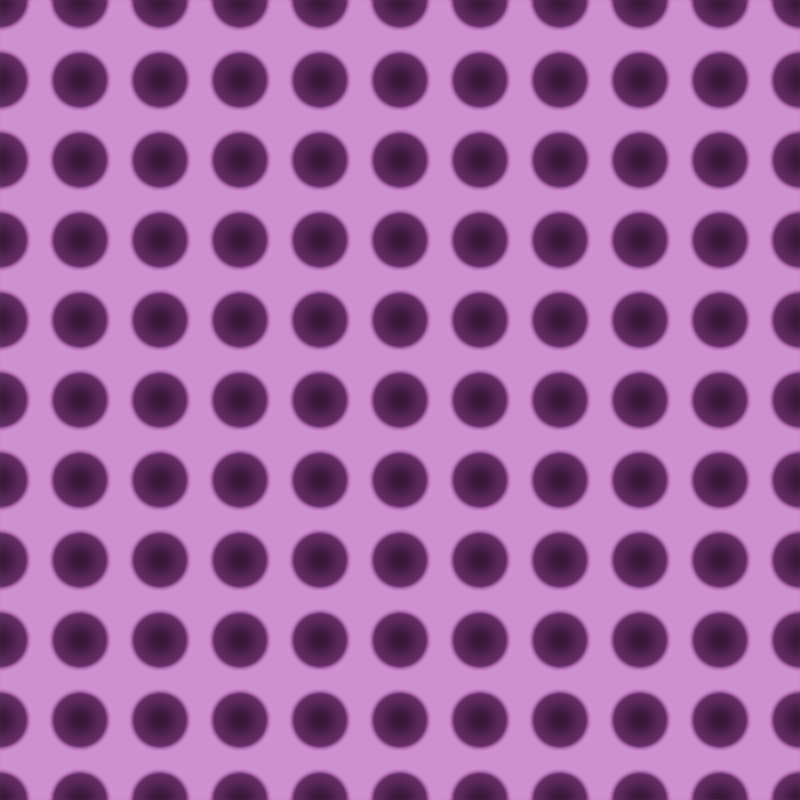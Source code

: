 # Source: untitled.blend  (saved by Blender 2.81.16; exported with 4.5.12 LTS)
import bpy
from mathutils import Matrix  # noqa: F401  (used for matrix-valued properties, if any)

bpy.ops.wm.read_factory_settings(use_empty=True)
scene = bpy.context.scene
scene.name = 'Scene'

# ---- collections
col_geometry = bpy.data.collections.new('Geometry'); scene.collection.children.link(col_geometry)
col_camera = bpy.data.collections.new('Camera'); scene.collection.children.link(col_camera)
col_light = bpy.data.collections.new('Light'); scene.collection.children.link(col_light)

# ---- images (referenced by path relative to the original .blend; pixels are not part of the script)
import os
ASSET_DIR = os.environ.get("B2B_ASSET_DIR", "")  # directory of the original .blend (textures are referenced by path, not embedded)
HERE = os.path.dirname(os.path.abspath(__file__))  # packed textures are extracted next to this script under _unpacked/

def load_image(name, relpath, width, height, colorspace="sRGB"):
    """Load a texture the original file referenced (path relative to the .blend, or extracted next to this script)."""
    p = next((c for c in (os.path.join(HERE, relpath), os.path.join(ASSET_DIR, relpath)) if relpath and os.path.exists(c)), "")
    if p:
        img = bpy.data.images.load(p, check_existing=True)
        img.name = name
    else:  # same state as the original file: an image datablock whose file is absent (Cycles renders it pink)
        img = bpy.data.images.new(name, width, height)
        img.source = "FILE"
        img.filepath = "//" + (relpath or name)
    img.colorspace_settings.name = colorspace
    return img
img_texturescom_fabricwool0003_2_seamless_s_jpg = load_image('TexturesCom_FabricWool0003_2_seamless_S.jpg', 'TexturesCom_FabricWool0003_2_seamless_S.jpg', 1024, 1024, 'sRGB')

# ---- materials (node trees are filled in below, after node groups)
mat_material_001 = bpy.data.materials.new('Material.001')
mat_material_001.use_transparent_shadow = False

# ---- material node trees
mat_material_001.use_nodes = True; mat_material_001.node_tree.nodes.clear()
_N = mat_material_001.node_tree.nodes; _L = mat_material_001.node_tree.links
n0 = _N.new('ShaderNodeTexGradient'); n0.name = 'Gradient Texture'; n0.location = (-530, 191)
n1 = _N.new('ShaderNodeMath'); n1.name = 'Math.001'; n1.location = (-286, 192)
n1.operation = 'MULTIPLY'
n1.inputs[1].default_value = 9.9
n2 = _N.new('ShaderNodeMath'); n2.name = 'Math'; n2.location = (-94, 179)
n2.operation = 'FRACT'
n3 = _N.new('ShaderNodeTexVoronoi'); n3.name = 'Voronoi Texture'; n3.location = (-402, -11)
n3.inputs[8].default_value = 0.0
n4 = _N.new('ShaderNodeTexCoord'); n4.name = 'Texture Coordinate'; n4.location = (-902, -6)
n5 = _N.new('ShaderNodeTexImage'); n5.name = 'Image Texture.001'; n5.location = (-209, -267)
n5.image = img_texturescom_fabricwool0003_2_seamless_s_jpg
n6 = _N.new('ShaderNodeMapping'); n6.name = 'Mapping.001'; n6.location = (-596, -396)
n6.width = 240
n7 = _N.new('ShaderNodeOutputMaterial'); n7.name = 'Material Output'; n7.location = (1006, 269)
n8 = _N.new('ShaderNodeMix'); n8.name = 'Mix'; n8.location = (331, 30)
n8.data_type = 'RGBA'
n8.inputs[6].default_value = (0.0, 0.0, 0.0, 1.0)
n9 = _N.new('ShaderNodeMix'); n9.name = 'Mix.001'; n9.location = (111, -187)
n9.data_type = 'RGBA'
n9.inputs[0].default_value = 0.3833
n10 = _N.new('ShaderNodeValToRGB'); n10.name = 'ColorRamp'; n10.location = (-224, -10)
n10.color_ramp.interpolation = 'EASE'
while len(n10.color_ramp.elements) > 1: n10.color_ramp.elements.remove(n10.color_ramp.elements[-1])
n10.color_ramp.elements[0].position = 0.4364; n10.color_ramp.elements[0].color = (0.0, 0.0, 0.0, 1.0)
_e = n10.color_ramp.elements.new(0.5932); _e.color = (0.08829, 0.08829, 0.08829, 1.0)
_e = n10.color_ramp.elements.new(0.6455); _e.color = (1.0, 1.0, 1.0, 1.0)
n11 = _N.new('ShaderNodeBump'); n11.name = 'Bump'; n11.location = (500, -238)
n11.inputs[1].default_value = 0.02
n11.inputs[2].default_value = 1.0
n12 = _N.new('ShaderNodeMath'); n12.name = 'Math.002'; n12.location = (60, 145)
n12.inputs[1].default_value = 0.1
n13 = _N.new('ShaderNodeMath'); n13.name = 'Math.003'; n13.location = (280, 121)
n13.operation = 'MULTIPLY'
n14 = _N.new('ShaderNodeMapping'); n14.name = 'Mapping'; n14.location = (-692, 11)
n14.width = 240
n14.inputs[3].default_value = (2.0, 2.0, 3.0)
n15 = _N.new('ShaderNodeBsdfPrincipled'); n15.name = 'Principled BSDF'; n15.location = (711, 326)
n15.distribution = 'GGX'
n15.subsurface_method = 'BURLEY'
n15.inputs[3].default_value = 1.45
n15.inputs[13].default_value = 0.0
n15.inputs[27].default_value = (0.0, 0.0, 0.0, 1.0)
n15.inputs[28].default_value = 1.0
_L.new(n0.outputs[0], n1.inputs[0])
_L.new(n1.outputs[0], n2.inputs[0])
_L.new(n3.outputs[0], n10.inputs[0])
_L.new(n14.outputs[0], n3.inputs[0])
_L.new(n4.outputs[0], n14.inputs[0])
_L.new(n10.outputs[0], n8.inputs[0])
_L.new(n5.outputs[0], n9.inputs[6])
_L.new(n4.outputs[0], n6.inputs[0])
_L.new(n6.outputs[0], n5.inputs[0])
_L.new(n9.outputs[2], n8.inputs[7])
_L.new(n8.outputs[2], n15.inputs[0])
_L.new(n11.outputs[0], n15.inputs[5])
_L.new(n9.outputs[2], n11.inputs[3])
_L.new(n12.outputs[0], n13.inputs[0])
_L.new(n10.outputs[0], n12.inputs[0])
_L.new(n13.outputs[0], n11.inputs[0])
_L.new(n15.outputs[0], n7.inputs[0])
n7.is_active_output = True

# ---- world
world_world = bpy.data.worlds.new('World'); scene.world = world_world
world_world.use_nodes = True; world_world.node_tree.nodes.clear()
_N = world_world.node_tree.nodes; _L = world_world.node_tree.links
n0 = _N.new('ShaderNodeOutputWorld'); n0.name = 'World Output'; n0.location = (300, 300)
n1 = _N.new('ShaderNodeBackground'); n1.name = 'Background'; n1.location = (10, 300)
n1.inputs[0].default_value = (0.05087, 0.05087, 0.05087, 1.0)
_L.new(n1.outputs[0], n0.inputs[0])
n0.is_active_output = True
world_world.color = (0.05088, 0.05088, 0.05088)
world_world.use_sun_shadow = False
world_world.sun_shadow_jitter_overblur = 0.0

# ---- cameras
cam_camera = bpy.data.cameras.new('Camera')
cam_camera.type = 'ORTHO'
cam_camera.clip_end = 100.0
cam_camera.ortho_scale = 2.0

# ---- lights
light_light = bpy.data.lights.new('Light', 'SUN')
light_light.transmission_factor = 0.0
light_light.angle = 0.1993
light_light.energy = 5.0
light_light.shadow_soft_size = 1.64
light_light.shadow_cascade_max_distance = 1000.0

# ---- meshes
me_plane = bpy.data.meshes.new('Plane')
me_plane.from_pydata([(-1.0, -1.0, 0.0), (1.0, -1.0, 0.0), (-1.0, 1.0, 0.0), (1.0, 1.0, 0.0)], [], [(0, 1, 3, 2)])
_uv = me_plane.uv_layers.new(name='UVMap')
_uv.uv.foreach_set('vector', [0.0, 0.0, 1.0, 0.0, 1.0, 1.0, 0.0, 1.0])
me_plane.materials.append(mat_material_001)
me_plane.use_remesh_fix_poles = True
me_plane.use_remesh_preserve_attributes = False
me_plane.use_mirror_vertex_groups = False
me_plane.update()

# ---- objects
ob_plane = bpy.data.objects.new('Plane', me_plane)
ob_camera = bpy.data.objects.new('Camera', cam_camera)
ob_light = bpy.data.objects.new('Light', light_light)

# ---- transforms, parenting, visibility, modifiers, constraints
ob_plane.location = (0.0, 0.0, 0.0)
ob_plane.lineart.crease_threshold = 0.0
ob_camera.location = (0.0, 0.0, 1.0)
ob_camera.lock_rotations_4d = False
ob_camera.empty_display_type = 'ARROWS'
ob_camera.color = (0.0, 0.0, 0.0, 0.0)
ob_camera.display_type = 'WIRE'
ob_camera.lineart.crease_threshold = 0.0
ob_light.location = (4.076, 1.005, 5.904)
ob_light.rotation_euler = (0.6503, 0.05522, 1.866)
ob_light.lock_rotations_4d = False
ob_light.empty_display_type = 'ARROWS'
ob_light.color = (0.0, 0.0, 0.0, 0.0)
ob_light.lineart.crease_threshold = 0.0

# ---- collection membership
col_geometry.objects.link(ob_plane)
col_camera.objects.link(ob_camera)
col_light.objects.link(ob_light)

# ---- scene / render settings (as saved in the file)
scene.camera = ob_camera
scene.frame_start = 1001; scene.frame_end = 1250; scene.frame_set(1001)
scene.render.engine = 'BLENDER_EEVEE_NEXT'
scene.render.resolution_x = 512
scene.render.resolution_y = 512
scene.cycles.use_denoising = False
scene.cycles.samples = 128
scene.cycles.sampling_pattern = 'TABULATED_SOBOL'
scene.cycles.use_adaptive_sampling = False
scene.cycles.use_light_tree = False
scene.cycles.caustics_reflective = False
scene.cycles.caustics_refractive = False
scene.cycles.max_bounces = 8
scene.cycles.diffuse_bounces = 1
scene.cycles.transmission_bounces = 8
scene.eevee.use_gtao = True
scene.eevee.use_raytracing = True
scene.view_settings.view_transform = 'Filmic'
bpy.context.view_layer.update()
